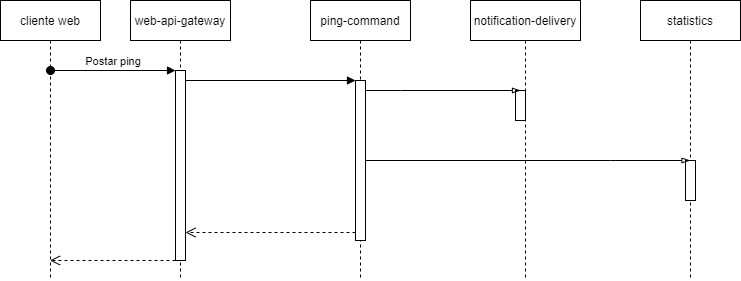

The diagram above was exported from draw.io. Its source (the exported page's mxGraphModel, read from the mxfile embedded in the PNG):
<mxGraphModel dx="1024" dy="592" grid="1" gridSize="10" guides="1" tooltips="1" connect="1" arrows="1" fold="1" page="1" pageScale="1" pageWidth="850" pageHeight="1100" math="0" shadow="0">
  <root>
    <mxCell id="0" />
    <mxCell id="1" parent="0" />
    <mxCell id="3nuBFxr9cyL0pnOWT2aG-1" value="web-api-gateway" style="shape=umlLifeline;perimeter=lifelinePerimeter;container=1;collapsible=0;recursiveResize=0;rounded=0;shadow=0;strokeWidth=1;" parent="1" vertex="1">
      <mxGeometry x="159" y="80" width="100" height="280" as="geometry" />
    </mxCell>
    <mxCell id="3nuBFxr9cyL0pnOWT2aG-2" value="" style="points=[];perimeter=orthogonalPerimeter;rounded=0;shadow=0;strokeWidth=1;" parent="3nuBFxr9cyL0pnOWT2aG-1" vertex="1">
      <mxGeometry x="45" y="70" width="10" height="190" as="geometry" />
    </mxCell>
    <mxCell id="3nuBFxr9cyL0pnOWT2aG-5" value="ping-command" style="shape=umlLifeline;perimeter=lifelinePerimeter;container=1;collapsible=0;recursiveResize=0;rounded=0;shadow=0;strokeWidth=1;" parent="1" vertex="1">
      <mxGeometry x="339" y="80" width="100" height="280" as="geometry" />
    </mxCell>
    <mxCell id="3nuBFxr9cyL0pnOWT2aG-6" value="" style="points=[];perimeter=orthogonalPerimeter;rounded=0;shadow=0;strokeWidth=1;" parent="3nuBFxr9cyL0pnOWT2aG-5" vertex="1">
      <mxGeometry x="45" y="80" width="10" height="160" as="geometry" />
    </mxCell>
    <mxCell id="3nuBFxr9cyL0pnOWT2aG-7" value="" style="verticalAlign=bottom;endArrow=open;dashed=1;endSize=8;exitX=0;exitY=0.95;shadow=0;strokeWidth=1;" parent="1" source="3nuBFxr9cyL0pnOWT2aG-6" target="3nuBFxr9cyL0pnOWT2aG-2" edge="1">
      <mxGeometry relative="1" as="geometry">
        <mxPoint x="314" y="236" as="targetPoint" />
      </mxGeometry>
    </mxCell>
    <mxCell id="3nuBFxr9cyL0pnOWT2aG-8" value="" style="verticalAlign=bottom;endArrow=block;entryX=0;entryY=0;shadow=0;strokeWidth=1;" parent="1" source="3nuBFxr9cyL0pnOWT2aG-2" target="3nuBFxr9cyL0pnOWT2aG-6" edge="1">
      <mxGeometry relative="1" as="geometry">
        <mxPoint x="314" y="160" as="sourcePoint" />
      </mxGeometry>
    </mxCell>
    <mxCell id="hUNBCKuZ11ANo5nsPdE9-3" value="notification-delivery" style="shape=umlLifeline;perimeter=lifelinePerimeter;container=1;collapsible=0;recursiveResize=0;rounded=0;shadow=0;strokeWidth=1;" vertex="1" parent="1">
      <mxGeometry x="499" y="80" width="110" height="280" as="geometry" />
    </mxCell>
    <mxCell id="hUNBCKuZ11ANo5nsPdE9-4" value="" style="points=[];perimeter=orthogonalPerimeter;rounded=0;shadow=0;strokeWidth=1;" vertex="1" parent="hUNBCKuZ11ANo5nsPdE9-3">
      <mxGeometry x="45" y="90" width="10" height="30" as="geometry" />
    </mxCell>
    <mxCell id="hUNBCKuZ11ANo5nsPdE9-5" value="statistics" style="shape=umlLifeline;perimeter=lifelinePerimeter;container=1;collapsible=0;recursiveResize=0;rounded=0;shadow=0;strokeWidth=1;" vertex="1" parent="1">
      <mxGeometry x="669" y="80" width="100" height="280" as="geometry" />
    </mxCell>
    <mxCell id="hUNBCKuZ11ANo5nsPdE9-6" value="" style="points=[];perimeter=orthogonalPerimeter;rounded=0;shadow=0;strokeWidth=1;" vertex="1" parent="hUNBCKuZ11ANo5nsPdE9-5">
      <mxGeometry x="45" y="160" width="10" height="40" as="geometry" />
    </mxCell>
    <mxCell id="hUNBCKuZ11ANo5nsPdE9-7" style="edgeStyle=orthogonalEdgeStyle;rounded=0;orthogonalLoop=1;jettySize=auto;html=1;endArrow=blockThin;endFill=0;strokeWidth=1;" edge="1" parent="1" source="3nuBFxr9cyL0pnOWT2aG-6">
      <mxGeometry relative="1" as="geometry">
        <mxPoint x="549" y="170" as="targetPoint" />
        <Array as="points">
          <mxPoint x="429" y="170" />
          <mxPoint x="429" y="170" />
        </Array>
      </mxGeometry>
    </mxCell>
    <mxCell id="hUNBCKuZ11ANo5nsPdE9-8" style="edgeStyle=orthogonalEdgeStyle;rounded=0;orthogonalLoop=1;jettySize=auto;html=1;endArrow=blockThin;endFill=0;strokeWidth=1;" edge="1" parent="1" source="3nuBFxr9cyL0pnOWT2aG-6" target="hUNBCKuZ11ANo5nsPdE9-5">
      <mxGeometry relative="1" as="geometry">
        <Array as="points">
          <mxPoint x="639" y="240" />
          <mxPoint x="639" y="240" />
        </Array>
      </mxGeometry>
    </mxCell>
    <mxCell id="hUNBCKuZ11ANo5nsPdE9-10" value="cliente web" style="shape=umlLifeline;perimeter=lifelinePerimeter;container=1;collapsible=0;recursiveResize=0;rounded=0;shadow=0;strokeWidth=1;" vertex="1" parent="1">
      <mxGeometry x="29" y="80" width="100" height="280" as="geometry" />
    </mxCell>
    <mxCell id="3nuBFxr9cyL0pnOWT2aG-3" value="Postar ping" style="verticalAlign=bottom;startArrow=oval;endArrow=block;startSize=8;shadow=0;strokeWidth=1;fontStyle=0;exitX=0.5;exitY=0.25;exitDx=0;exitDy=0;exitPerimeter=0;" parent="1" target="3nuBFxr9cyL0pnOWT2aG-2" edge="1" source="hUNBCKuZ11ANo5nsPdE9-10">
      <mxGeometry relative="1" as="geometry">
        <mxPoint x="144" y="150" as="sourcePoint" />
      </mxGeometry>
    </mxCell>
    <mxCell id="hUNBCKuZ11ANo5nsPdE9-12" value="" style="verticalAlign=bottom;endArrow=open;dashed=1;endSize=8;shadow=0;strokeWidth=1;" edge="1" parent="1" source="3nuBFxr9cyL0pnOWT2aG-2" target="hUNBCKuZ11ANo5nsPdE9-10">
      <mxGeometry relative="1" as="geometry">
        <mxPoint x="224" y="321.9999999999998" as="targetPoint" />
        <mxPoint x="394" y="321.9999999999998" as="sourcePoint" />
        <Array as="points">
          <mxPoint x="149" y="340" />
        </Array>
      </mxGeometry>
    </mxCell>
  </root>
</mxGraphModel>